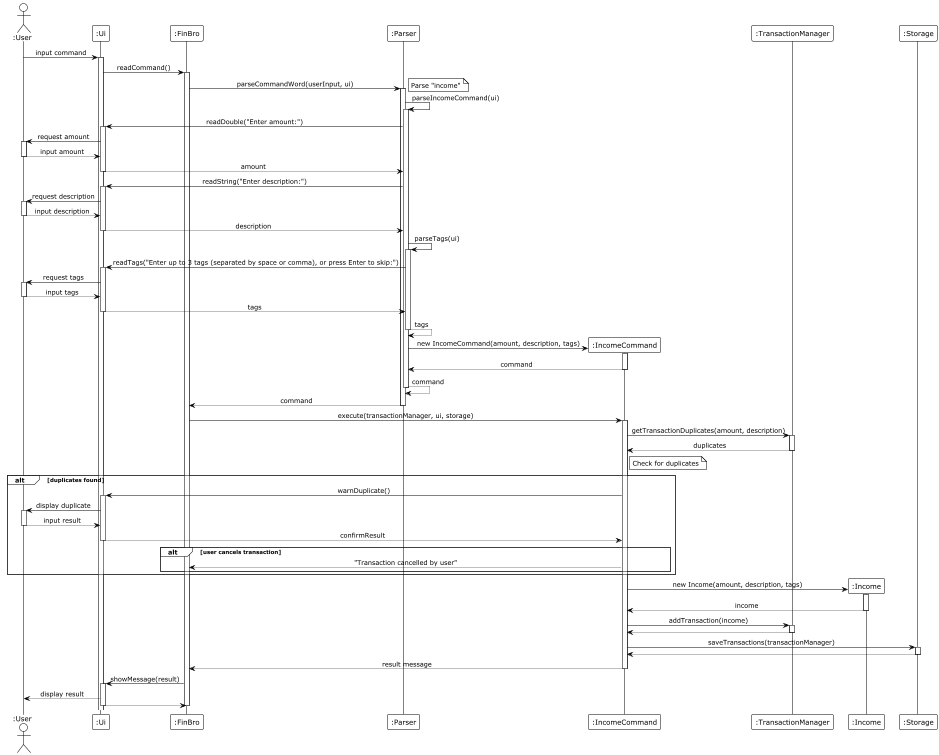

The diagram above was rendered by PlantUML. Its source (embedded in the PNG):
@startuml
!theme plain
skinparam sequenceMessageAlign center
skinparam responseMessageBelowArrow true
skinparam lifelineStrategy nosolid

actor ":User" as User
participant ":Ui" as UI
participant ":FinBro" as FinBro
participant ":Parser" as Parser
participant ":IncomeCommand" as IncomeCommand
participant ":TransactionManager" as TransactionMgr
participant ":Income" as Income
participant ":Storage" as Storage

User -> UI : input command
activate UI

UI -> FinBro : readCommand()
activate FinBro

FinBro -> Parser : parseCommandWord(userInput, ui)
activate Parser
note right: Parse "income"

Parser -> Parser : parseIncomeCommand(ui)
activate Parser

Parser -> UI : readDouble("Enter amount:")
activate UI
UI -> User : request amount
activate User
User --> UI : input amount
deactivate User
UI --> Parser : amount
deactivate UI

Parser -> UI : readString("Enter description:")
activate UI
UI -> User : request description
activate User
User --> UI : input description
deactivate User
UI --> Parser : description
deactivate UI

Parser -> Parser : parseTags(ui)
activate Parser
Parser -> UI : readTags("Enter up to 3 tags (separated by space or comma), or press Enter to skip:")
activate UI
UI -> User : request tags
activate User
User --> UI : input tags
deactivate User
UI --> Parser : tags
deactivate UI
Parser --> Parser : tags
deactivate Parser

create IncomeCommand
Parser -> IncomeCommand : new IncomeCommand(amount, description, tags)
activate IncomeCommand
IncomeCommand --> Parser : command
deactivate IncomeCommand
Parser --> Parser : command
deactivate Parser
Parser --> FinBro : command
deactivate Parser

FinBro -> IncomeCommand : execute(transactionManager, ui, storage)
activate IncomeCommand

IncomeCommand -> TransactionMgr : getTransactionDuplicates(amount, description)
activate TransactionMgr
TransactionMgr --> IncomeCommand : duplicates
deactivate TransactionMgr

note right of IncomeCommand: Check for duplicates

alt duplicates found
    IncomeCommand -> UI : warnDuplicate()
    activate UI
    UI -> User : display duplicate
    activate User
    User --> UI : input result
    deactivate User
    UI --> IncomeCommand : confirmResult
    deactivate UI

    alt user cancels transaction
        IncomeCommand --> FinBro : "Transaction cancelled by user"
    end
end

create Income
IncomeCommand -> Income : new Income(amount, description, tags)
activate Income
Income --> IncomeCommand : income
deactivate Income

IncomeCommand -> TransactionMgr : addTransaction(income)
activate TransactionMgr
TransactionMgr --> IncomeCommand
deactivate TransactionMgr

IncomeCommand -> Storage : saveTransactions(transactionManager)
activate Storage
Storage --> IncomeCommand
deactivate Storage

IncomeCommand --> FinBro : result message
deactivate IncomeCommand

FinBro -> UI : showMessage(result)
activate UI
UI --> User : display result
UI --> FinBro
deactivate UI
deactivate FinBro

@enduml